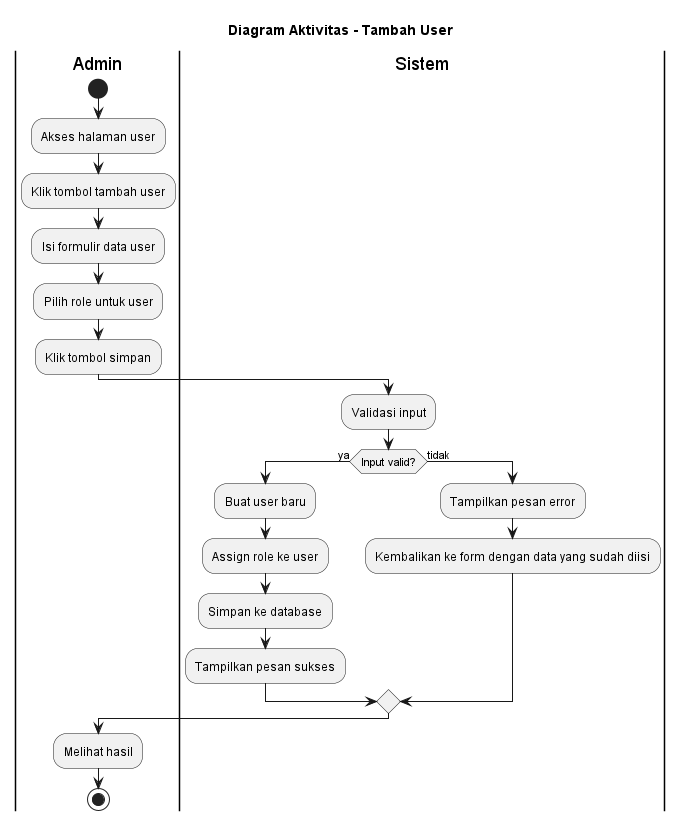

The diagram above was rendered by PlantUML. Its source (embedded in the PNG):
@startuml Tambah User - Diagram Aktivitas
title Diagram Aktivitas - Tambah User

|Admin|
start
:Akses halaman user;
:Klik tombol tambah user;
:Isi formulir data user;
:Pilih role untuk user;
:Klik tombol simpan;

|Sistem|
:Validasi input;

if (Input valid?) then (ya)
  :Buat user baru;
  :Assign role ke user;
  :Simpan ke database;
  :Tampilkan pesan sukses;
else (tidak)
  :Tampilkan pesan error;
  :Kembalikan ke form dengan data yang sudah diisi;
endif

|Admin|
:Melihat hasil;
stop
@enduml